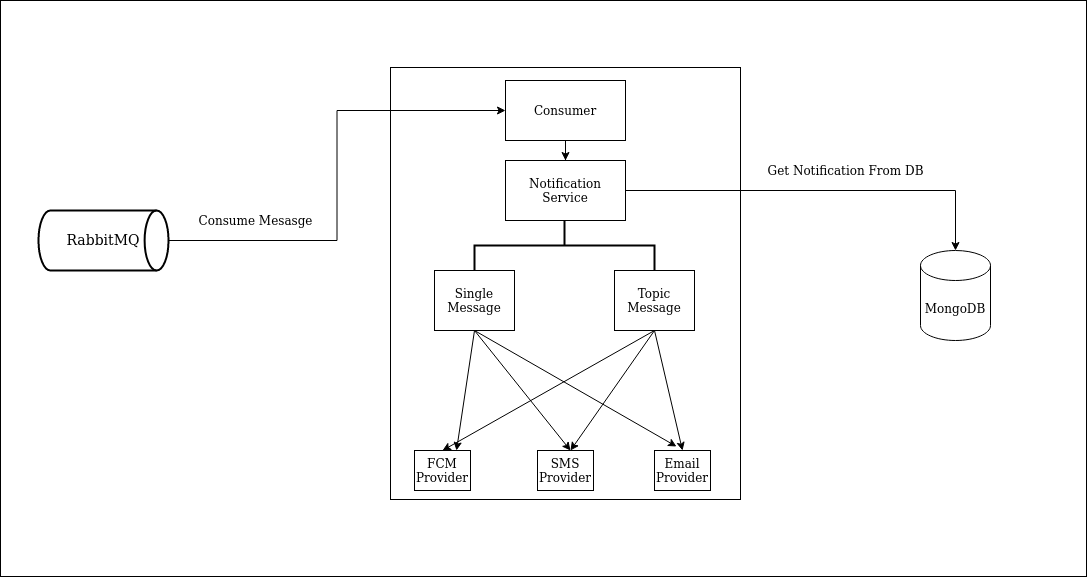

The diagram above was exported from draw.io. Its source (the exported page's mxGraphModel, read from the mxfile embedded in the PNG):
<mxGraphModel dx="1355" dy="793" grid="0" gridSize="10" guides="1" tooltips="1" connect="1" arrows="1" fold="1" page="1" pageScale="1" pageWidth="850" pageHeight="1100" math="0" shadow="0">
  <root>
    <mxCell id="0" />
    <mxCell id="1" parent="0" />
    <mxCell id="BY0w1FK9BubMiOee009e-52" style="edgeStyle=orthogonalEdgeStyle;rounded=0;orthogonalLoop=1;jettySize=auto;html=1;exitX=1;exitY=0.5;exitDx=0;exitDy=0;exitPerimeter=0;entryX=0;entryY=0.5;entryDx=0;entryDy=0;" edge="1" parent="1" source="BY0w1FK9BubMiOee009e-1" target="BY0w1FK9BubMiOee009e-5">
      <mxGeometry relative="1" as="geometry" />
    </mxCell>
    <mxCell id="BY0w1FK9BubMiOee009e-1" value="&lt;font style=&quot;font-size: 14px&quot;&gt;RabbitMQ&lt;/font&gt;" style="strokeWidth=2;html=1;shape=mxgraph.flowchart.direct_data;whiteSpace=wrap;" vertex="1" parent="1">
      <mxGeometry x="38" y="210" width="130" height="60" as="geometry" />
    </mxCell>
    <mxCell id="BY0w1FK9BubMiOee009e-2" value="" style="whiteSpace=wrap;html=1;aspect=fixed;fillColor=none;" vertex="1" parent="1">
      <mxGeometry x="390" y="67" width="350" height="432" as="geometry" />
    </mxCell>
    <mxCell id="BY0w1FK9BubMiOee009e-4" value="Consume Mesasge" style="text;html=1;align=center;verticalAlign=middle;resizable=0;points=[];autosize=1;strokeColor=none;" vertex="1" parent="1">
      <mxGeometry x="190" y="210" width="130" height="20" as="geometry" />
    </mxCell>
    <mxCell id="BY0w1FK9BubMiOee009e-8" value="" style="edgeStyle=orthogonalEdgeStyle;rounded=0;orthogonalLoop=1;jettySize=auto;html=1;" edge="1" parent="1" source="BY0w1FK9BubMiOee009e-5" target="BY0w1FK9BubMiOee009e-7">
      <mxGeometry relative="1" as="geometry" />
    </mxCell>
    <mxCell id="BY0w1FK9BubMiOee009e-5" value="Consumer" style="rounded=0;whiteSpace=wrap;html=1;" vertex="1" parent="1">
      <mxGeometry x="505" y="80" width="120" height="60" as="geometry" />
    </mxCell>
    <mxCell id="BY0w1FK9BubMiOee009e-13" style="edgeStyle=orthogonalEdgeStyle;rounded=0;orthogonalLoop=1;jettySize=auto;html=1;exitX=1;exitY=0.5;exitDx=0;exitDy=0;entryX=0.5;entryY=0;entryDx=0;entryDy=0;entryPerimeter=0;" edge="1" parent="1" source="BY0w1FK9BubMiOee009e-7" target="BY0w1FK9BubMiOee009e-9">
      <mxGeometry relative="1" as="geometry" />
    </mxCell>
    <mxCell id="BY0w1FK9BubMiOee009e-7" value="Notification Service" style="rounded=0;whiteSpace=wrap;html=1;fillColor=none;" vertex="1" parent="1">
      <mxGeometry x="505" y="160" width="120" height="60" as="geometry" />
    </mxCell>
    <mxCell id="BY0w1FK9BubMiOee009e-9" value="MongoDB" style="shape=cylinder3;whiteSpace=wrap;html=1;boundedLbl=1;backgroundOutline=1;size=15;fillColor=none;" vertex="1" parent="1">
      <mxGeometry x="920" y="250" width="70" height="90" as="geometry" />
    </mxCell>
    <mxCell id="BY0w1FK9BubMiOee009e-11" value="Get Notification From DB" style="text;html=1;align=center;verticalAlign=middle;resizable=0;points=[];autosize=1;strokeColor=none;" vertex="1" parent="1">
      <mxGeometry x="760" y="160" width="170" height="20" as="geometry" />
    </mxCell>
    <mxCell id="BY0w1FK9BubMiOee009e-16" value="Single Message" style="rounded=0;whiteSpace=wrap;html=1;fillColor=none;" vertex="1" parent="1">
      <mxGeometry x="434" y="270" width="80" height="60" as="geometry" />
    </mxCell>
    <mxCell id="BY0w1FK9BubMiOee009e-17" value="Topic Message" style="rounded=0;whiteSpace=wrap;html=1;fillColor=none;" vertex="1" parent="1">
      <mxGeometry x="614" y="270" width="80" height="60" as="geometry" />
    </mxCell>
    <mxCell id="BY0w1FK9BubMiOee009e-28" value="" style="strokeWidth=2;html=1;shape=mxgraph.flowchart.annotation_2;align=left;labelPosition=right;pointerEvents=1;fillColor=none;direction=south;" vertex="1" parent="1">
      <mxGeometry x="474" y="220" width="180" height="50" as="geometry" />
    </mxCell>
    <mxCell id="BY0w1FK9BubMiOee009e-30" value="FCM Provider" style="rounded=0;whiteSpace=wrap;html=1;fillColor=none;" vertex="1" parent="1">
      <mxGeometry x="414" y="450" width="56" height="40" as="geometry" />
    </mxCell>
    <mxCell id="BY0w1FK9BubMiOee009e-31" value="SMS Provider" style="rounded=0;whiteSpace=wrap;html=1;fillColor=none;" vertex="1" parent="1">
      <mxGeometry x="537" y="450" width="56" height="40" as="geometry" />
    </mxCell>
    <mxCell id="BY0w1FK9BubMiOee009e-32" value="Email Provider" style="rounded=0;whiteSpace=wrap;html=1;fillColor=none;" vertex="1" parent="1">
      <mxGeometry x="654" y="450" width="56" height="40" as="geometry" />
    </mxCell>
    <mxCell id="BY0w1FK9BubMiOee009e-35" value="" style="endArrow=classic;html=1;exitX=0.5;exitY=1;exitDx=0;exitDy=0;" edge="1" parent="1" source="BY0w1FK9BubMiOee009e-16">
      <mxGeometry width="50" height="50" relative="1" as="geometry">
        <mxPoint x="450" y="410" as="sourcePoint" />
        <mxPoint x="570" y="450" as="targetPoint" />
      </mxGeometry>
    </mxCell>
    <mxCell id="BY0w1FK9BubMiOee009e-37" value="" style="endArrow=classic;html=1;exitX=0.5;exitY=1;exitDx=0;exitDy=0;entryX=0.75;entryY=0;entryDx=0;entryDy=0;" edge="1" parent="1" source="BY0w1FK9BubMiOee009e-16" target="BY0w1FK9BubMiOee009e-30">
      <mxGeometry width="50" height="50" relative="1" as="geometry">
        <mxPoint x="450" y="410" as="sourcePoint" />
        <mxPoint x="500" y="360" as="targetPoint" />
      </mxGeometry>
    </mxCell>
    <mxCell id="BY0w1FK9BubMiOee009e-44" value="" style="endArrow=classic;html=1;exitX=0.5;exitY=1;exitDx=0;exitDy=0;entryX=0.393;entryY=-0.1;entryDx=0;entryDy=0;entryPerimeter=0;" edge="1" parent="1" source="BY0w1FK9BubMiOee009e-16" target="BY0w1FK9BubMiOee009e-32">
      <mxGeometry width="50" height="50" relative="1" as="geometry">
        <mxPoint x="540" y="390" as="sourcePoint" />
        <mxPoint x="590" y="340" as="targetPoint" />
      </mxGeometry>
    </mxCell>
    <mxCell id="BY0w1FK9BubMiOee009e-48" value="" style="endArrow=classic;html=1;exitX=0.5;exitY=1;exitDx=0;exitDy=0;entryX=0.5;entryY=0;entryDx=0;entryDy=0;" edge="1" parent="1" source="BY0w1FK9BubMiOee009e-17" target="BY0w1FK9BubMiOee009e-32">
      <mxGeometry width="50" height="50" relative="1" as="geometry">
        <mxPoint x="640" y="410" as="sourcePoint" />
        <mxPoint x="690" y="360" as="targetPoint" />
      </mxGeometry>
    </mxCell>
    <mxCell id="BY0w1FK9BubMiOee009e-49" value="" style="endArrow=classic;html=1;exitX=0.5;exitY=1;exitDx=0;exitDy=0;" edge="1" parent="1" source="BY0w1FK9BubMiOee009e-17">
      <mxGeometry width="50" height="50" relative="1" as="geometry">
        <mxPoint x="654" y="330" as="sourcePoint" />
        <mxPoint x="570" y="450" as="targetPoint" />
      </mxGeometry>
    </mxCell>
    <mxCell id="BY0w1FK9BubMiOee009e-51" value="" style="endArrow=classic;html=1;exitX=0.5;exitY=1;exitDx=0;exitDy=0;entryX=0.5;entryY=0;entryDx=0;entryDy=0;" edge="1" parent="1" source="BY0w1FK9BubMiOee009e-17" target="BY0w1FK9BubMiOee009e-30">
      <mxGeometry width="50" height="50" relative="1" as="geometry">
        <mxPoint x="640" y="410" as="sourcePoint" />
        <mxPoint x="690" y="360" as="targetPoint" />
      </mxGeometry>
    </mxCell>
    <mxCell id="BY0w1FK9BubMiOee009e-53" value="" style="rounded=0;whiteSpace=wrap;html=1;fillColor=none;" vertex="1" parent="1">
      <mxGeometry width="1086" height="576" as="geometry" />
    </mxCell>
  </root>
</mxGraphModel>